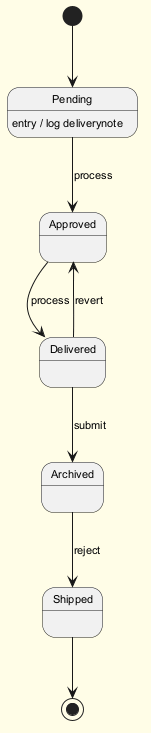

The diagram above was rendered by PlantUML. Its source (embedded in the PNG):
@startuml
skinparam backgroundColor #FFFDE7
skinparam classBackgroundColor #FFF9C4
skinparam classBorderColor #F57F17
skinparam defaultFontSize 11
[*] --> Pending
Pending --> Approved : process
Pending : entry / log deliverynote
Approved --> Delivered : process
Delivered --> Archived : submit
Archived --> Shipped : reject
Delivered --> Approved : revert
Shipped --> [*]
@enduml